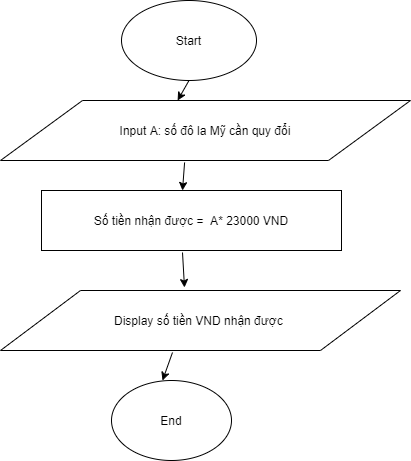

The diagram above was exported from draw.io. Its source (the exported page's mxGraphModel, read from the mxfile embedded in the PNG):
<mxGraphModel dx="868" dy="448" grid="1" gridSize="10" guides="1" tooltips="1" connect="1" arrows="1" fold="1" page="1" pageScale="1" pageWidth="827" pageHeight="1169" math="0" shadow="0">
  <root>
    <mxCell id="WIyWlLk6GJQsqaUBKTNV-0" />
    <mxCell id="WIyWlLk6GJQsqaUBKTNV-1" parent="WIyWlLk6GJQsqaUBKTNV-0" />
    <mxCell id="mf52n2JLGq-6RZc7fgrB-0" value="Start" style="ellipse;whiteSpace=wrap;html=1;" vertex="1" parent="WIyWlLk6GJQsqaUBKTNV-1">
      <mxGeometry x="330" y="470" width="135" height="80" as="geometry" />
    </mxCell>
    <mxCell id="mf52n2JLGq-6RZc7fgrB-1" value="End" style="ellipse;whiteSpace=wrap;html=1;" vertex="1" parent="WIyWlLk6GJQsqaUBKTNV-1">
      <mxGeometry x="320" y="850" width="120" height="80" as="geometry" />
    </mxCell>
    <mxCell id="mf52n2JLGq-6RZc7fgrB-2" value="Input A: số đô la Mỹ cần quy đổi" style="shape=parallelogram;perimeter=parallelogramPerimeter;whiteSpace=wrap;html=1;" vertex="1" parent="WIyWlLk6GJQsqaUBKTNV-1">
      <mxGeometry x="209" y="570" width="410" height="60" as="geometry" />
    </mxCell>
    <mxCell id="mf52n2JLGq-6RZc7fgrB-5" value="Display số tiền VND nhận được&amp;nbsp;" style="shape=parallelogram;perimeter=parallelogramPerimeter;whiteSpace=wrap;html=1;" vertex="1" parent="WIyWlLk6GJQsqaUBKTNV-1">
      <mxGeometry x="209" y="760" width="400" height="60" as="geometry" />
    </mxCell>
    <mxCell id="mf52n2JLGq-6RZc7fgrB-6" value="Số tiền nhận được =&amp;nbsp; A* 23000 VND" style="rounded=0;whiteSpace=wrap;html=1;" vertex="1" parent="WIyWlLk6GJQsqaUBKTNV-1">
      <mxGeometry x="250" y="660" width="300" height="60" as="geometry" />
    </mxCell>
    <mxCell id="mf52n2JLGq-6RZc7fgrB-8" value="" style="endArrow=classic;html=1;exitX=0.5;exitY=1;exitDx=0;exitDy=0;entryX=0.432;entryY=0;entryDx=0;entryDy=0;entryPerimeter=0;" edge="1" parent="WIyWlLk6GJQsqaUBKTNV-1" source="mf52n2JLGq-6RZc7fgrB-0" target="mf52n2JLGq-6RZc7fgrB-2">
      <mxGeometry width="50" height="50" relative="1" as="geometry">
        <mxPoint x="390" y="770" as="sourcePoint" />
        <mxPoint x="440" y="720" as="targetPoint" />
      </mxGeometry>
    </mxCell>
    <mxCell id="mf52n2JLGq-6RZc7fgrB-9" value="" style="endArrow=classic;html=1;exitX=0.449;exitY=1.033;exitDx=0;exitDy=0;exitPerimeter=0;" edge="1" parent="WIyWlLk6GJQsqaUBKTNV-1" source="mf52n2JLGq-6RZc7fgrB-2">
      <mxGeometry width="50" height="50" relative="1" as="geometry">
        <mxPoint x="391" y="640" as="sourcePoint" />
        <mxPoint x="391" y="660" as="targetPoint" />
        <Array as="points" />
      </mxGeometry>
    </mxCell>
    <mxCell id="mf52n2JLGq-6RZc7fgrB-10" value="" style="endArrow=classic;html=1;exitX=0.47;exitY=1.033;exitDx=0;exitDy=0;exitPerimeter=0;entryX=0.46;entryY=-0.05;entryDx=0;entryDy=0;entryPerimeter=0;" edge="1" parent="WIyWlLk6GJQsqaUBKTNV-1" source="mf52n2JLGq-6RZc7fgrB-6" target="mf52n2JLGq-6RZc7fgrB-5">
      <mxGeometry width="50" height="50" relative="1" as="geometry">
        <mxPoint x="390" y="770" as="sourcePoint" />
        <mxPoint x="440" y="720" as="targetPoint" />
      </mxGeometry>
    </mxCell>
    <mxCell id="mf52n2JLGq-6RZc7fgrB-11" value="" style="endArrow=classic;html=1;exitX=0.43;exitY=1.033;exitDx=0;exitDy=0;exitPerimeter=0;entryX=0.425;entryY=0;entryDx=0;entryDy=0;entryPerimeter=0;" edge="1" parent="WIyWlLk6GJQsqaUBKTNV-1" source="mf52n2JLGq-6RZc7fgrB-5" target="mf52n2JLGq-6RZc7fgrB-1">
      <mxGeometry width="50" height="50" relative="1" as="geometry">
        <mxPoint x="390" y="770" as="sourcePoint" />
        <mxPoint x="440" y="720" as="targetPoint" />
      </mxGeometry>
    </mxCell>
  </root>
</mxGraphModel>